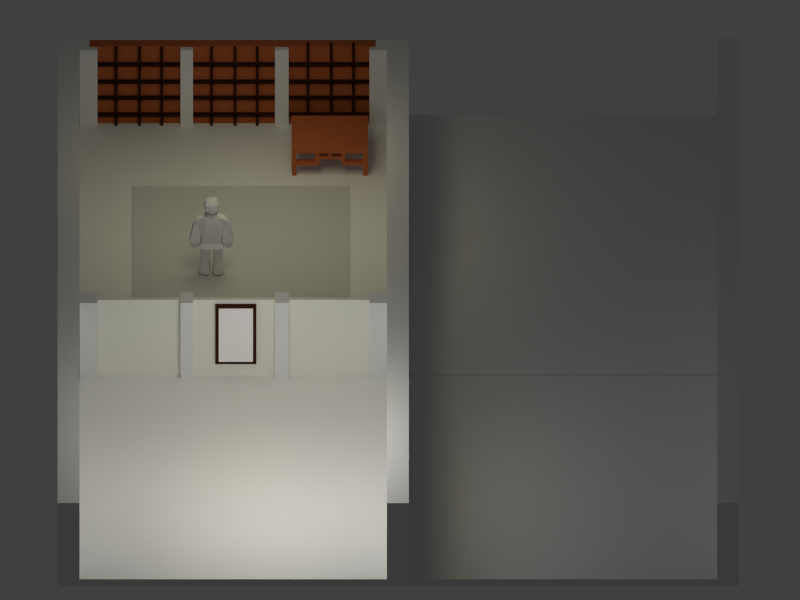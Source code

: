 # Source: mockup_scene.blend  (saved by Blender 2.64.0; exported with 4.5.12 LTS)
import bpy
from mathutils import Matrix  # noqa: F401  (used for matrix-valued properties, if any)

bpy.ops.wm.read_factory_settings(use_empty=True)
scene = bpy.context.scene
scene.name = 'Scene'

# ---- collections
col_collection_1 = bpy.data.collections.new('Collection 1'); scene.collection.children.link(col_collection_1)
col_collection_2 = bpy.data.collections.new('Collection 2'); scene.collection.children.link(col_collection_2)

# ---- materials (node trees are filled in below, after node groups)
mat_rug = bpy.data.materials.new('rug')
mat_rug.alpha_threshold = 0.0
mat_rug.use_transparent_shadow = False
mat_rug.diffuse_color = (0.6038, 0.6038, 0.6038, 1.0)
mat_rug.roughness = 0.5
mat_rug.specular_intensity = 0.06098
mat_rug.line_color = (0.0, 0.0, 0.0, 1.0)
mat_wood_wall = bpy.data.materials.new('wood_wall')
mat_wood_wall.alpha_threshold = 0.0
mat_wood_wall.use_transparent_shadow = False
mat_wood_wall.diffuse_color = (0.4672, 0.1249, 0.04308, 1.0)
mat_wood_wall.roughness = 0.5
mat_wood_wall.specular_intensity = 0.0
mat_wood_wall.line_color = (0.0, 0.0, 0.0, 1.0)
mat_pic1 = bpy.data.materials.new('pic1')
mat_pic1.alpha_threshold = 0.0
mat_pic1.use_transparent_shadow = False
mat_pic1.preview_render_type = 'CUBE'
mat_pic1.diffuse_color = (1.0, 0.96, 0.96, 1.0)
mat_pic1.roughness = 0.5
mat_pic1.specular_intensity = 0.0
mat_pic1.line_color = (0.0, 0.0, 0.0, 1.0)
mat_wood_wall_dark = bpy.data.materials.new('wood wall dark')
mat_wood_wall_dark.alpha_threshold = 0.0
mat_wood_wall_dark.use_transparent_shadow = False
mat_wood_wall_dark.diffuse_color = (0.04696, 0.01546, 0.006846, 1.0)
mat_wood_wall_dark.roughness = 0.5
mat_wood_wall_dark.specular_intensity = 0.0
mat_wood_wall_dark.line_color = (0.0, 0.0, 0.0, 1.0)
mat_column = bpy.data.materials.new('column')
mat_column.alpha_threshold = 0.0
mat_column.use_transparent_shadow = False
mat_column.roughness = 0.5
mat_column.specular_intensity = 0.06481
mat_column.line_color = (0.0, 0.0, 0.0, 1.0)
mat_paper_wall = bpy.data.materials.new('paper_wall')
mat_paper_wall.alpha_threshold = 0.0
mat_paper_wall.use_transparent_shadow = False
mat_paper_wall.diffuse_color = (0.8546, 0.855, 0.7631, 1.0)
mat_paper_wall.roughness = 0.5
mat_paper_wall.specular_intensity = 0.0
mat_paper_wall.line_color = (0.0, 0.0, 0.0, 1.0)
mat_loam_wall = bpy.data.materials.new('loam_wall')
mat_loam_wall.alpha_threshold = 0.0
mat_loam_wall.use_transparent_shadow = False
mat_loam_wall.preview_render_type = 'FLAT'
mat_loam_wall.roughness = 0.5
mat_loam_wall.specular_intensity = 0.0
mat_loam_wall.line_color = (0.0, 0.0, 0.0, 1.0)
mat_floor_board = bpy.data.materials.new('floor_board')
mat_floor_board.alpha_threshold = 0.0
mat_floor_board.use_transparent_shadow = False
mat_floor_board.preview_render_type = 'FLAT'
mat_floor_board.roughness = 0.5
mat_floor_board.specular_intensity = 0.0
mat_floor_board.line_color = (0.0, 0.0, 0.0, 1.0)

# ---- material node trees

# ---- world
world_world = bpy.data.worlds.new('World'); scene.world = world_world
world_world.color = (0.05088, 0.05088, 0.05088)
world_world.use_sun_shadow = False
world_world.sun_shadow_jitter_overblur = 0.0
world_world.cycles.sampling_method = 'MANUAL'
world_world.cycles.sample_map_resolution = 256
world_world.light_settings.ao_factor = 0.5671
world_world.light_settings.distance = 18.8

# ---- cameras
cam_camera = bpy.data.cameras.new('Camera')
cam_camera.type = 'ORTHO'
cam_camera.clip_end = 100.0
cam_camera.lens = 35.0
cam_camera.sensor_width = 32.0
cam_camera.sensor_height = 18.0
cam_camera.ortho_scale = 9.346
cam_camera.dof.focus_distance = 0.0
cam_camera.dof.aperture_fstop = 128.0

# ---- lights
light_point = bpy.data.lights.new('Point', 'POINT')
light_point.transmission_factor = 0.0
light_point.energy = 100.0
light_point.shadow_buffer_clip_start = 0.5
light_point.shadow_soft_size = 1.0
light_point.shadow_maximum_resolution = 0.006
light_point.use_absolute_resolution = True
light_point.cycles.use_multiple_importance_sampling = False
light_spot_003 = bpy.data.lights.new('Spot.003', 'SPOT')
light_spot_003.color = (1.0, 0.9301, 0.6124)
light_spot_003.transmission_factor = 0.0
light_spot_003.energy = 86.0
light_spot_003.shadow_buffer_clip_start = 0.5
light_spot_003.shadow_soft_size = 1.0
light_spot_003.shadow_maximum_resolution = 0.006
light_spot_003.use_absolute_resolution = True
light_spot_003.spot_blend = 1.0
light_spot_003.spot_size = 1.404
light_spot_003.cycles.use_multiple_importance_sampling = False
light_spot_002 = bpy.data.lights.new('Spot.002', 'SPOT')
light_spot_002.color = (1.0, 0.9301, 0.6124)
light_spot_002.transmission_factor = 0.0
light_spot_002.energy = 110.0
light_spot_002.shadow_buffer_clip_start = 0.5
light_spot_002.shadow_soft_size = 1.0
light_spot_002.shadow_maximum_resolution = 0.006
light_spot_002.use_absolute_resolution = True
light_spot_002.spot_blend = 1.0
light_spot_002.spot_size = 1.404
light_spot_002.cycles.use_multiple_importance_sampling = False
light_spot_001 = bpy.data.lights.new('Spot.001', 'SPOT')
light_spot_001.color = (1.0, 0.9301, 0.6124)
light_spot_001.transmission_factor = 0.0
light_spot_001.energy = 110.0
light_spot_001.shadow_buffer_clip_start = 0.5
light_spot_001.shadow_soft_size = 1.0
light_spot_001.shadow_maximum_resolution = 0.006
light_spot_001.use_absolute_resolution = True
light_spot_001.spot_blend = 1.0
light_spot_001.spot_size = 1.404
light_spot_001.cycles.use_multiple_importance_sampling = False
light_spot = bpy.data.lights.new('Spot', 'SPOT')
light_spot.color = (1.0, 0.9301, 0.6124)
light_spot.transmission_factor = 0.0
light_spot.energy = 86.0
light_spot.shadow_buffer_clip_start = 0.5
light_spot.shadow_soft_size = 1.0
light_spot.shadow_maximum_resolution = 0.006
light_spot.use_absolute_resolution = True
light_spot.spot_blend = 1.0
light_spot.spot_size = 1.404
light_spot.cycles.use_multiple_importance_sampling = False

# ---- meshes
me_cube_022 = bpy.data.meshes.new('Cube.022')
me_cube_022.from_pydata([(-1.0, -1.0, -1.0), (-1.0, 1.0, -1.0), (1.0, 1.0, -1.0), (1.0, -1.0, -1.0), (-1.0, -1.0, 1.0), (-1.0, 1.0, 1.0), (1.0, 1.0, 1.0), (1.0, -1.0, 1.0)], [], [(4, 5, 1, 0), (5, 6, 2, 1), (6, 7, 3, 2), (7, 4, 0, 3), (0, 1, 2, 3), (7, 6, 5, 4)])
me_cube_022.materials.append(mat_rug)
me_cube_022.use_remesh_preserve_volume = False
me_cube_022.use_remesh_preserve_attributes = False
me_cube_022.use_mirror_vertex_groups = False
me_cube_022.update()
me_cube = bpy.data.meshes.new('Cube')
me_cube.from_pydata([(-1.0, -1.0, -1.0), (-1.0, 1.0, -1.0), (0.2879, 1.0, -1.0), (0.2879, -1.0, -1.0), (-1.0, -1.0, 1.0), (-1.0, 1.0, 1.0), (0.2879, 1.0, 1.0), (0.2879, -1.0, 1.0), (-1.0, -1.148, -1.0), (0.2879, -1.148, -1.0), (-1.0, -1.148, 1.0), (0.2879, -1.148, 1.0), (-1.0, 1.159, -1.0), (0.2879, 1.159, -1.0), (-1.0, 1.159, 1.0), (0.2879, 1.159, 1.0), (0.4508, 1.0, -1.0), (0.4508, -1.0, -1.0), (0.4508, 1.0, 1.0), (0.4508, -1.0, 1.0), (0.4508, -1.148, -1.0), (0.4508, -1.148, 1.0), (0.4508, 1.159, -1.0), (0.4508, 1.159, 1.0), (-1.163, -1.0, -1.0), (-1.163, 1.0, -1.0), (-1.163, -1.0, 1.0), (-1.163, 1.0, 1.0), (-1.163, -1.148, -1.0), (-1.163, -1.148, 1.0), (-1.163, 1.159, -1.0), (-1.163, 1.159, 1.0), (-1.0, -0.4347, 1.0), (-1.0, -0.4347, -1.0), (0.2879, -0.4347, 1.0), (0.2879, -0.4347, -1.0), (0.4508, -0.4347, 1.0), (0.4508, -0.4347, -1.0), (-1.163, -0.4347, 1.0), (-1.163, -0.4347, -1.0), (-1.0, 0.3661, 1.0), (0.2879, 0.3661, -1.0), (0.4508, 0.3661, -1.0), (-1.163, 0.3661, 1.0), (-1.0, 0.3661, -1.0), (0.2879, 0.3661, 1.0), (0.4508, 0.3661, 1.0), (-1.163, 0.3661, -1.0), (-1.0, -0.3113, 1.0), (0.2879, -0.3113, -1.0), (0.4508, -0.3113, -1.0), (-1.163, -0.3113, 1.0), (-1.0, -0.3113, -1.0), (0.2879, -0.3113, 1.0), (0.4508, -0.3113, 1.0), (-1.163, -0.3113, -1.0), (-1.0, 0.4763, 1.0), (0.2879, 0.4763, -1.0), (0.4508, 0.4763, -1.0), (-1.163, 0.4763, 1.0), (-1.0, 0.4763, -1.0), (0.2879, 0.4763, 1.0), (0.4508, 0.4763, 1.0), (-1.163, 0.4763, -1.0), (-0.3561, 1.0, 1.0), (-0.3561, 1.0, -1.0), (-0.3561, -1.0, 1.0), (-0.3561, -1.0, -1.0), (-0.3561, -1.148, 1.0), (-0.3561, -1.148, -1.0), (-0.3561, 1.159, 1.0), (-0.3561, 1.159, -1.0), (-0.3561, -0.4347, -1.0), (-0.3561, -0.4347, 1.0), (-0.3561, 0.3661, -1.0), (-0.3561, 0.3661, 1.0), (-0.3561, -0.3113, -1.0), (-0.3561, -0.3113, 1.0), (-0.3561, 0.4763, -1.0), (-0.3561, 0.4763, 1.0), (-1.0, -1.0, -4.176), (-1.0, 1.0, -4.176), (0.2879, 1.0, -4.176), (0.2879, -1.0, -4.176), (-1.0, -1.148, -4.176), (0.2879, -1.148, -4.176), (-1.0, 1.159, -4.176), (0.2879, 1.159, -4.176), (0.4508, 1.0, -4.176), (0.4508, -1.0, -4.176), (0.4508, -1.148, -4.176), (0.4508, 1.159, -4.176), (-1.163, -1.0, -4.176), (-1.163, 1.0, -4.176), (-1.163, -1.148, -4.176), (-1.163, 1.159, -4.176), (-1.0, -1.0, -5.235), (-1.0, 1.0, -5.235), (0.2879, 1.0, -5.235), (0.2879, -1.0, -5.235), (-1.0, -1.148, -5.235), (0.2879, -1.148, -5.235), (-1.0, 1.159, -5.235), (0.2879, 1.159, -5.235), (0.4508, 1.0, -5.235), (0.4508, -1.0, -5.235), (0.4508, -1.148, -5.235), (0.4508, 1.159, -5.235), (-1.163, -1.0, -5.235), (-1.163, 1.0, -5.235), (-1.163, -1.148, -5.235), (-1.163, 1.159, -5.235), (-1.007, -1.007, -9.152), (-1.01, 1.01, -9.152), (0.2978, 1.01, -9.152), (0.2997, -1.011, -9.152), (-1.007, -1.141, -9.152), (0.2997, -1.137, -9.152), (-1.01, 1.15, -9.152), (0.2978, 1.149, -9.152), (0.4409, 1.01, -9.152), (0.439, -1.011, -9.152), (0.439, -1.137, -9.152), (0.4409, 1.149, -9.152), (-1.155, -1.007, -9.152), (-1.153, 1.01, -9.152), (-1.155, -1.141, -9.152), (-1.153, 1.15, -9.152), (0.2879, -0.435, -4.176), (0.4508, -0.435, -4.176), (0.2879, -0.435, -5.235), (0.4508, -0.435, -5.235), (0.2879, -0.3087, -4.176), (0.4508, -0.3087, -4.176), (0.2879, -0.3087, -5.235), (0.4508, -0.3087, -5.235), (0.2879, 0.4792, -4.176), (0.4508, 0.4792, -4.176), (0.2879, 0.4792, -5.235), (0.4508, 0.4792, -5.235), (0.2879, 0.3624, -4.176), (0.4508, 0.3624, -4.176), (0.2879, 0.3624, -5.235), (0.4508, 0.3624, -5.235), (0.4508, -0.31, -2.293), (0.4508, -0.4348, -2.293), (0.2879, -0.4348, -2.293), (0.2879, -0.31, -2.293), (0.4508, 0.4777, -2.293), (0.4508, 0.3642, -2.293), (0.2879, 0.3642, -2.293), (0.2879, 0.4777, -2.293), (0.4508, 0.4785, -3.087), (0.4508, 0.3633, -3.087), (0.2879, 0.3633, -3.087), (0.2879, 0.4785, -3.087), (0.3693, 0.4777, -2.293), (0.4508, 0.477, -1.327), (0.4508, 0.3651, -1.327), (0.2879, 0.3651, -1.327), (0.2879, 0.477, -1.327), (0.4508, -0.3094, -3.087), (0.4508, -0.4349, -3.087), (0.2879, -0.4349, -3.087), (0.2879, -0.3094, -3.087), (0.4508, -0.03097, -2.273), (0.2879, -0.03097, -2.273), (0.4508, -0.03032, -3.067), (0.2879, -0.03032, -3.067), (0.4508, 0.05859, -2.267), (0.2879, 0.05859, -2.267), (0.4508, 0.05923, -3.061), (0.2879, 0.05923, -3.061), (0.2879, 0.05765, -0.8454), (0.4508, 0.05765, -0.8454), (0.2879, -0.03191, -0.8518), (0.4508, -0.03191, -0.8518)], [], [(31, 27, 5, 14), (65, 1, 12, 71), (11, 9, 20, 21), (66, 4, 10, 68), (78, 65, 2, 57), (79, 64, 5, 56), (68, 10, 8, 69), (56, 5, 27, 59), (67, 3, 9, 69), (21, 19, 7, 11), (70, 15, 13, 71), (64, 6, 15, 70), (22, 16, 88, 91), (34, 7, 19, 36), (36, 19, 17, 37), (21, 20, 17, 19), (18, 16, 22, 23), (18, 23, 15, 6), (57, 2, 16, 58), (89, 83, 3, 17), (23, 22, 13, 15), (82, 88, 16, 2), (59, 27, 25, 63), (28, 29, 26, 24), (31, 30, 25, 27), (14, 12, 30, 31), (26, 29, 10, 4), (33, 0, 24, 39), (8, 10, 29, 28), (94, 84, 8, 28), (67, 72, 35, 3), (66, 73, 32, 4), (4, 32, 38, 26), (53, 34, 36, 54), (54, 36, 37, 50), (3, 35, 37, 17), (26, 38, 39, 24), (52, 33, 39, 55), (76, 74, 41, 49), (77, 75, 40, 48), (48, 40, 43, 51), (49, 41, 42, 50), (51, 43, 47, 55), (61, 45, 46, 62), (62, 46, 42, 58), (60, 44, 47, 63), (45, 53, 54, 46), (46, 54, 50, 42), (44, 52, 55, 47), (72, 76, 49, 35), (73, 77, 48, 32), (32, 48, 51, 38), (35, 49, 50, 37), (38, 51, 55, 39), (74, 78, 57, 41), (75, 79, 56, 40), (40, 56, 59, 43), (41, 57, 58, 42), (43, 59, 63, 47), (6, 61, 62, 18), (18, 62, 58, 16), (1, 60, 63, 25), (2, 65, 71, 13), (7, 66, 68, 11), (60, 1, 65, 78), (61, 6, 64, 79), (11, 68, 69, 9), (0, 67, 69, 8), (14, 70, 71, 12), (5, 64, 70, 14), (0, 33, 72, 67), (7, 34, 73, 66), (52, 44, 74, 76), (53, 45, 75, 77), (33, 52, 76, 72), (34, 53, 77, 73), (44, 60, 78, 74), (45, 61, 79, 75), (110, 100, 84, 94), (80, 84, 100, 96), (101, 106, 90, 85), (96, 108, 92, 80), (81, 86, 12, 1), (0, 8, 84, 80), (91, 87, 13, 22), (87, 82, 2, 13), (83, 85, 9, 3), (92, 94, 28, 24), (1, 25, 93, 81), (85, 90, 20, 9), (80, 92, 24, 0), (25, 30, 95, 93), (30, 12, 86, 95), (17, 20, 90, 89), (112, 124, 108, 96), (111, 102, 118, 127), (107, 104, 120, 123), (109, 111, 127, 125), (82, 98, 138, 136), (99, 101, 85, 83), (128, 130, 99, 83), (97, 102, 86, 81), (107, 103, 87, 91), (103, 98, 82, 87), (108, 110, 94, 92), (89, 90, 106, 105), (81, 93, 109, 97), (93, 95, 111, 109), (91, 88, 104, 107), (95, 86, 102, 111), (125, 127, 118, 113), (121, 122, 117, 115), (123, 120, 114, 119), (112, 116, 126, 124), (117, 122, 106, 101), (96, 100, 116, 112), (126, 116, 100, 110), (114, 120, 104, 98), (115, 117, 101, 99), (121, 115, 99, 105), (113, 118, 102, 97), (123, 119, 103, 107), (119, 114, 98, 103), (124, 126, 110, 108), (105, 106, 122, 121), (97, 109, 125, 113), (129, 131, 135, 133), (105, 99, 130, 131), (89, 105, 131, 129), (129, 128, 83, 89), (135, 134, 132, 133), (133, 132, 128, 129), (131, 130, 134, 135), (132, 134, 130, 128), (161, 133, 129, 162), (162, 163, 128, 129), (161, 133, 132, 164), (164, 132, 128, 163), (139, 137, 141, 143), (98, 104, 139, 138), (136, 137, 88, 82), (104, 88, 137, 139), (142, 143, 141, 140), (136, 138, 142, 140), (140, 141, 137, 136), (138, 139, 143, 142), (152, 137, 141, 153), (154, 153, 141, 140), (160, 57, 41, 159), (137, 152, 156), (160, 155, 151), (50, 144, 145, 37), (37, 35, 146, 145), (50, 144, 147, 49), (49, 147, 146, 35), (157, 148, 149, 158), (159, 158, 149, 150), (155, 151, 150, 154), (148, 152, 153, 149), (150, 149, 153, 154), (151, 160, 159, 150), (156, 152, 157), (152, 148, 157), (57, 156, 157, 58), (160, 156, 155), (57, 156, 160), (156, 137, 136, 155), (58, 157, 158, 42), (41, 42, 158, 159), (136, 155, 154, 140), (144, 161, 162, 145), (145, 146, 163, 162), (165, 166, 147, 144), (147, 164, 163, 146), (167, 168, 172, 171), (164, 147, 166, 168), (167, 165, 144, 161), (161, 164, 168, 167), (174, 173, 175, 176), (170, 166, 175, 173), (171, 169, 165, 167), (168, 166, 170, 172), (169, 171, 153, 149), (154, 153, 171, 172), (150, 149, 169, 170), (170, 172, 154, 150), (176, 175, 166, 165), (165, 169, 174, 176), (169, 170, 173, 174)])
me_cube.materials.append(mat_wood_wall)
me_cube.use_remesh_preserve_volume = False
me_cube.use_remesh_preserve_attributes = False
me_cube.use_mirror_vertex_groups = False
me_cube.update()
me_cube_033 = bpy.data.meshes.new('Cube.033')
me_cube_033.from_pydata([(-1.0, -1.0, -1.0), (-1.0, 1.0, -1.0), (1.0, 1.0, -1.0), (1.0, -1.0, -1.0), (-1.0, -1.0, 1.0), (-1.0, 1.0, 1.0), (1.0, 1.0, 1.0), (1.0, -1.0, 1.0)], [], [(4, 5, 1, 0), (5, 6, 2, 1), (6, 7, 3, 2), (7, 4, 0, 3), (0, 1, 2, 3), (7, 6, 5, 4)])
me_cube_033.materials.append(mat_pic1)
me_cube_033.use_remesh_preserve_volume = False
me_cube_033.use_remesh_preserve_attributes = False
me_cube_033.use_mirror_vertex_groups = False
me_cube_033.update()
me_cube_032 = bpy.data.meshes.new('Cube.032')
me_cube_032.from_pydata([(-1.0, -1.0, -1.0), (-1.0, 1.0, -1.0), (1.0, 1.0, -1.0), (1.0, -1.0, -1.0), (-1.0, -1.0, 1.0), (-1.0, 1.0, 1.0), (1.0, 1.0, 1.0), (1.0, -1.0, 1.0)], [], [(4, 5, 1, 0), (5, 6, 2, 1), (6, 7, 3, 2), (7, 4, 0, 3), (0, 1, 2, 3), (7, 6, 5, 4)])
me_cube_032.materials.append(mat_wood_wall_dark)
me_cube_032.use_remesh_preserve_volume = False
me_cube_032.use_remesh_preserve_attributes = False
me_cube_032.use_mirror_vertex_groups = False
me_cube_032.update()
me_cube_031 = bpy.data.meshes.new('Cube.031')
me_cube_031.from_pydata([(-1.0, -1.0, -1.0), (-1.0, 1.0, -1.0), (1.0, 1.0, -1.0), (1.0, -1.0, -1.0), (-1.0, -1.0, 1.0), (-1.0, 1.0, 1.0), (1.0, 1.0, 1.0), (1.0, -1.0, 1.0)], [], [(4, 5, 1, 0), (5, 6, 2, 1), (6, 7, 3, 2), (7, 4, 0, 3), (0, 1, 2, 3), (7, 6, 5, 4)])
me_cube_031.materials.append(mat_wood_wall_dark)
me_cube_031.use_remesh_preserve_volume = False
me_cube_031.use_remesh_preserve_attributes = False
me_cube_031.use_mirror_vertex_groups = False
me_cube_031.update()
me_cube_030 = bpy.data.meshes.new('Cube.030')
me_cube_030.from_pydata([(-1.0, -1.0, -1.0), (-1.0, 1.0, -1.0), (1.0, 1.0, -1.0), (1.0, -1.0, -1.0), (-1.0, -1.0, 1.0), (-1.0, 1.0, 1.0), (1.0, 1.0, 1.0), (1.0, -1.0, 1.0)], [], [(4, 5, 1, 0), (5, 6, 2, 1), (6, 7, 3, 2), (7, 4, 0, 3), (0, 1, 2, 3), (7, 6, 5, 4)])
me_cube_030.materials.append(mat_wood_wall_dark)
me_cube_030.use_remesh_preserve_volume = False
me_cube_030.use_remesh_preserve_attributes = False
me_cube_030.use_mirror_vertex_groups = False
me_cube_030.update()
me_cube_029 = bpy.data.meshes.new('Cube.029')
me_cube_029.from_pydata([(-1.0, -1.0, -1.0), (-1.0, 1.0, -1.0), (1.0, 1.0, -1.0), (1.0, -1.0, -1.0), (-1.0, -1.0, 1.0), (-1.0, 1.0, 1.0), (1.0, 1.0, 1.0), (1.0, -1.0, 1.0)], [], [(4, 5, 1, 0), (5, 6, 2, 1), (6, 7, 3, 2), (7, 4, 0, 3), (0, 1, 2, 3), (7, 6, 5, 4)])
me_cube_029.materials.append(mat_wood_wall_dark)
me_cube_029.use_remesh_preserve_volume = False
me_cube_029.use_remesh_preserve_attributes = False
me_cube_029.use_mirror_vertex_groups = False
me_cube_029.update()
me_cube_028 = bpy.data.meshes.new('Cube.028')
me_cube_028.from_pydata([(-1.0, -1.0, -1.0), (-1.0, 1.0, -1.0), (1.0, 1.0, -1.0), (1.0, -1.0, -1.0), (-1.0, -1.0, 1.0), (-1.0, 1.0, 1.0), (1.0, 1.0, 1.0), (1.0, -1.0, 1.0)], [], [(4, 5, 1, 0), (5, 6, 2, 1), (6, 7, 3, 2), (7, 4, 0, 3), (0, 1, 2, 3), (7, 6, 5, 4)])
me_cube_028.materials.append(mat_wood_wall_dark)
me_cube_028.use_remesh_preserve_volume = False
me_cube_028.use_remesh_preserve_attributes = False
me_cube_028.use_mirror_vertex_groups = False
me_cube_028.update()
me_cube_027 = bpy.data.meshes.new('Cube.027')
me_cube_027.from_pydata([(-1.0, -1.0, -1.0), (-1.0, 1.0, -1.0), (1.0, 1.0, -1.0), (1.0, -1.0, -1.0), (-1.0, -1.0, 1.0), (-1.0, 1.0, 1.0), (1.0, 1.0, 1.0), (1.0, -1.0, 1.0)], [], [(4, 5, 1, 0), (5, 6, 2, 1), (6, 7, 3, 2), (7, 4, 0, 3), (0, 1, 2, 3), (7, 6, 5, 4)])
me_cube_027.materials.append(mat_wood_wall_dark)
me_cube_027.use_remesh_preserve_volume = False
me_cube_027.use_remesh_preserve_attributes = False
me_cube_027.use_mirror_vertex_groups = False
me_cube_027.update()
me_cube_026 = bpy.data.meshes.new('Cube.026')
me_cube_026.from_pydata([(-1.0, -1.0, -1.0), (-1.0, 1.0, -1.0), (1.0, 1.0, -1.0), (1.0, -1.0, -1.0), (-1.0, -1.0, 1.0), (-1.0, 1.0, 1.0), (1.0, 1.0, 1.0), (1.0, -1.0, 1.0)], [], [(4, 5, 1, 0), (5, 6, 2, 1), (6, 7, 3, 2), (7, 4, 0, 3), (0, 1, 2, 3), (7, 6, 5, 4)])
me_cube_026.materials.append(mat_wood_wall_dark)
me_cube_026.use_remesh_preserve_volume = False
me_cube_026.use_remesh_preserve_attributes = False
me_cube_026.use_mirror_vertex_groups = False
me_cube_026.update()
me_cube_025 = bpy.data.meshes.new('Cube.025')
me_cube_025.from_pydata([(-1.0, -1.0, -1.0), (-1.0, 1.0, -1.0), (1.0, 1.0, -1.0), (1.0, -1.0, -1.0), (-1.0, -1.0, 1.0), (-1.0, 1.0, 1.0), (1.0, 1.0, 1.0), (1.0, -1.0, 1.0)], [], [(4, 5, 1, 0), (5, 6, 2, 1), (6, 7, 3, 2), (7, 4, 0, 3), (0, 1, 2, 3), (7, 6, 5, 4)])
me_cube_025.materials.append(mat_wood_wall_dark)
me_cube_025.use_remesh_preserve_volume = False
me_cube_025.use_remesh_preserve_attributes = False
me_cube_025.use_mirror_vertex_groups = False
me_cube_025.update()
me_cube_024 = bpy.data.meshes.new('Cube.024')
me_cube_024.from_pydata([(-1.0, -1.0, -1.0), (-1.0, 1.0, -1.0), (1.0, 1.0, -1.0), (1.0, -1.0, -1.0), (-1.0, -1.0, 1.0), (-1.0, 1.0, 1.0), (1.0, 1.0, 1.0), (1.0, -1.0, 1.0)], [], [(4, 5, 1, 0), (5, 6, 2, 1), (6, 7, 3, 2), (7, 4, 0, 3), (0, 1, 2, 3), (7, 6, 5, 4)])
me_cube_024.materials.append(mat_wood_wall_dark)
me_cube_024.use_remesh_preserve_volume = False
me_cube_024.use_remesh_preserve_attributes = False
me_cube_024.use_mirror_vertex_groups = False
me_cube_024.update()
me_cube_023 = bpy.data.meshes.new('Cube.023')
me_cube_023.from_pydata([(-1.0, -1.0, -1.0), (-1.0, 1.0, -1.0), (1.0, 1.0, -1.0), (1.0, -1.0, -1.0), (-1.0, -1.0, 1.0), (-1.0, 1.0, 1.0), (1.0, 1.0, 1.0), (1.0, -1.0, 1.0)], [], [(4, 5, 1, 0), (5, 6, 2, 1), (6, 7, 3, 2), (7, 4, 0, 3), (0, 1, 2, 3), (7, 6, 5, 4)])
me_cube_023.materials.append(mat_wood_wall_dark)
me_cube_023.use_remesh_preserve_volume = False
me_cube_023.use_remesh_preserve_attributes = False
me_cube_023.use_mirror_vertex_groups = False
me_cube_023.update()
me_cube_021 = bpy.data.meshes.new('Cube.021')
me_cube_021.from_pydata([(-1.0, -1.0, -1.0), (-1.0, 1.0, -1.0), (1.0, 1.0, -1.0), (1.0, -1.0, -1.0), (-1.0, -1.0, 1.0), (-1.0, 1.0, 1.0), (1.0, 1.0, 1.0), (1.0, -1.0, 1.0)], [], [(4, 5, 1, 0), (5, 6, 2, 1), (6, 7, 3, 2), (7, 4, 0, 3), (0, 1, 2, 3), (7, 6, 5, 4)])
me_cube_021.materials.append(mat_wood_wall_dark)
me_cube_021.use_remesh_preserve_volume = False
me_cube_021.use_remesh_preserve_attributes = False
me_cube_021.use_mirror_vertex_groups = False
me_cube_021.update()
me_cube_020 = bpy.data.meshes.new('Cube.020')
me_cube_020.from_pydata([(-1.0, -1.0, -1.0), (-1.0, 1.0, -1.0), (1.0, 1.0, -1.0), (1.0, -1.0, -1.0), (-1.0, -1.0, 1.0), (-1.0, 1.0, 1.0), (1.0, 1.0, 1.0), (1.0, -1.0, 1.0)], [], [(4, 5, 1, 0), (5, 6, 2, 1), (6, 7, 3, 2), (7, 4, 0, 3), (0, 1, 2, 3), (7, 6, 5, 4)])
me_cube_020.materials.append(mat_wood_wall_dark)
me_cube_020.use_remesh_preserve_volume = False
me_cube_020.use_remesh_preserve_attributes = False
me_cube_020.use_mirror_vertex_groups = False
me_cube_020.update()
me_cube_019 = bpy.data.meshes.new('Cube.019')
me_cube_019.from_pydata([(-1.0, -1.0, -1.0), (-1.0, 1.0, -1.0), (1.0, 1.0, -1.0), (1.0, -1.0, -1.0), (-1.0, -1.0, 1.0), (-1.0, 1.0, 1.0), (1.0, 1.0, 1.0), (1.0, -1.0, 1.0)], [], [(4, 5, 1, 0), (5, 6, 2, 1), (6, 7, 3, 2), (7, 4, 0, 3), (0, 1, 2, 3), (7, 6, 5, 4)])
me_cube_019.materials.append(mat_wood_wall_dark)
me_cube_019.use_remesh_preserve_volume = False
me_cube_019.use_remesh_preserve_attributes = False
me_cube_019.use_mirror_vertex_groups = False
me_cube_019.update()
me_cube_018 = bpy.data.meshes.new('Cube.018')
me_cube_018.from_pydata([(-1.0, -1.0, -1.0), (-1.0, 1.0, -1.0), (1.0, 1.0, -1.0), (1.0, -1.0, -1.0), (-1.0, -1.0, 1.0), (-1.0, 1.0, 1.0), (1.0, 1.0, 1.0), (1.0, -1.0, 1.0)], [], [(4, 5, 1, 0), (5, 6, 2, 1), (6, 7, 3, 2), (7, 4, 0, 3), (0, 1, 2, 3), (7, 6, 5, 4)])
me_cube_018.materials.append(mat_wood_wall_dark)
me_cube_018.use_remesh_preserve_volume = False
me_cube_018.use_remesh_preserve_attributes = False
me_cube_018.use_mirror_vertex_groups = False
me_cube_018.update()
me_cube_017 = bpy.data.meshes.new('Cube.017')
me_cube_017.from_pydata([(-1.0, -1.0, -1.0), (-1.0, 1.0, -1.0), (1.0, 1.0, -1.0), (1.0, -1.0, -1.0), (-1.0, -1.0, 1.0), (-1.0, 1.0, 1.0), (1.0, 1.0, 1.0), (1.0, -1.0, 1.0)], [], [(4, 5, 1, 0), (5, 6, 2, 1), (6, 7, 3, 2), (7, 4, 0, 3), (0, 1, 2, 3), (7, 6, 5, 4)])
me_cube_017.materials.append(mat_wood_wall)
me_cube_017.use_remesh_preserve_volume = False
me_cube_017.use_remesh_preserve_attributes = False
me_cube_017.use_mirror_vertex_groups = False
me_cube_017.update()
me_cube_016 = bpy.data.meshes.new('Cube.016')
me_cube_016.from_pydata([(-1.0, -1.0, -1.0), (-1.0, 1.0, -1.0), (1.0, 1.0, -1.0), (1.0, -1.0, -1.0), (-1.0, -1.0, 1.0), (-1.0, 1.0, 1.0), (1.0, 1.0, 1.0), (1.0, -1.0, 1.0)], [], [(4, 5, 1, 0), (5, 6, 2, 1), (6, 7, 3, 2), (7, 4, 0, 3), (0, 1, 2, 3), (7, 6, 5, 4)])
me_cube_016.materials.append(mat_column)
me_cube_016.use_remesh_preserve_volume = False
me_cube_016.use_remesh_preserve_attributes = False
me_cube_016.use_mirror_vertex_groups = False
me_cube_016.update()
me_cube_015 = bpy.data.meshes.new('Cube.015')
me_cube_015.from_pydata([(-1.0, -1.0, -1.0), (-1.0, 1.0, -1.0), (1.0, 1.0, -1.0), (1.0, -1.0, -1.0), (-1.0, -1.0, 1.0), (-1.0, 1.0, 1.0), (1.0, 1.0, 1.0), (1.0, -1.0, 1.0)], [], [(4, 5, 1, 0), (5, 6, 2, 1), (6, 7, 3, 2), (7, 4, 0, 3), (0, 1, 2, 3), (7, 6, 5, 4)])
me_cube_015.materials.append(mat_column)
me_cube_015.use_remesh_preserve_volume = False
me_cube_015.use_remesh_preserve_attributes = False
me_cube_015.use_mirror_vertex_groups = False
me_cube_015.update()
me_cube_014 = bpy.data.meshes.new('Cube.014')
me_cube_014.from_pydata([(-1.0, -1.0, -1.0), (-1.0, 1.0, -1.0), (1.0, 1.0, -1.0), (1.0, -1.0, -1.0), (-1.0, -1.0, 1.0), (-1.0, 1.0, 1.0), (1.0, 1.0, 1.0), (1.0, -1.0, 1.0)], [], [(4, 5, 1, 0), (5, 6, 2, 1), (6, 7, 3, 2), (7, 4, 0, 3), (0, 1, 2, 3), (7, 6, 5, 4)])
me_cube_014.materials.append(mat_column)
me_cube_014.use_remesh_preserve_volume = False
me_cube_014.use_remesh_preserve_attributes = False
me_cube_014.use_mirror_vertex_groups = False
me_cube_014.update()
me_cube_013 = bpy.data.meshes.new('Cube.013')
me_cube_013.from_pydata([(-1.0, -1.0, -1.0), (-1.0, 1.0, -1.0), (1.0, 1.0, -1.0), (1.0, -1.0, -1.0), (-1.0, -1.0, 1.0), (-1.0, 1.0, 1.0), (1.0, 1.0, 1.0), (1.0, -1.0, 1.0)], [], [(4, 5, 1, 0), (5, 6, 2, 1), (6, 7, 3, 2), (7, 4, 0, 3), (0, 1, 2, 3), (7, 6, 5, 4)])
me_cube_013.materials.append(mat_column)
me_cube_013.use_remesh_preserve_volume = False
me_cube_013.use_remesh_preserve_attributes = False
me_cube_013.use_mirror_vertex_groups = False
me_cube_013.update()
me_cube_012 = bpy.data.meshes.new('Cube.012')
me_cube_012.from_pydata([(-1.0, -1.0, -1.0), (-1.0, 1.0, -1.0), (1.0, 1.0, -1.0), (1.0, -1.0, -1.0), (-1.0, -1.0, 1.0), (-1.0, 1.0, 1.0), (1.0, 1.0, 1.0), (1.0, -1.0, 1.0)], [], [(4, 5, 1, 0), (5, 6, 2, 1), (6, 7, 3, 2), (7, 4, 0, 3), (0, 1, 2, 3), (7, 6, 5, 4)])
me_cube_012.materials.append(mat_paper_wall)
me_cube_012.use_remesh_preserve_volume = False
me_cube_012.use_remesh_preserve_attributes = False
me_cube_012.use_mirror_vertex_groups = False
me_cube_012.update()
me_cube_011 = bpy.data.meshes.new('Cube.011')
me_cube_011.from_pydata([(-1.0, -1.0, -1.0), (-1.0, 1.0, -1.0), (1.0, 1.0, -1.0), (1.0, -1.0, -1.0), (-1.0, -1.0, 1.0), (-1.0, 1.0, 1.0), (1.0, 1.0, 1.0), (1.0, -1.0, 1.0)], [], [(4, 5, 1, 0), (5, 6, 2, 1), (6, 7, 3, 2), (7, 4, 0, 3), (0, 1, 2, 3), (7, 6, 5, 4)])
me_cube_011.materials.append(mat_column)
me_cube_011.use_remesh_preserve_volume = False
me_cube_011.use_remesh_preserve_attributes = False
me_cube_011.use_mirror_vertex_groups = False
me_cube_011.update()
me_cube_010 = bpy.data.meshes.new('Cube.010')
me_cube_010.from_pydata([(-1.0, -1.0, -1.0), (-1.0, 1.0, -1.0), (1.0, 1.0, -1.0), (1.0, -1.0, -1.0), (-1.0, -1.0, 1.0), (-1.0, 1.0, 1.0), (1.0, 1.0, 1.0), (1.0, -1.0, 1.0)], [], [(4, 5, 1, 0), (5, 6, 2, 1), (6, 7, 3, 2), (7, 4, 0, 3), (0, 1, 2, 3), (7, 6, 5, 4)])
me_cube_010.materials.append(mat_column)
me_cube_010.use_remesh_preserve_volume = False
me_cube_010.use_remesh_preserve_attributes = False
me_cube_010.use_mirror_vertex_groups = False
me_cube_010.update()
me_cube_009 = bpy.data.meshes.new('Cube.009')
me_cube_009.from_pydata([(-1.0, -1.0, -1.0), (-1.0, 1.0, -1.0), (1.0, 1.0, -1.0), (1.0, -1.0, -1.0), (-1.0, -1.0, 1.0), (-1.0, 1.0, 1.0), (1.0, 1.0, 1.0), (1.0, -1.0, 1.0)], [], [(4, 5, 1, 0), (5, 6, 2, 1), (6, 7, 3, 2), (7, 4, 0, 3), (0, 1, 2, 3), (7, 6, 5, 4)])
me_cube_009.materials.append(mat_column)
me_cube_009.use_remesh_preserve_volume = False
me_cube_009.use_remesh_preserve_attributes = False
me_cube_009.use_mirror_vertex_groups = False
me_cube_009.update()
me_cube_008 = bpy.data.meshes.new('Cube.008')
me_cube_008.from_pydata([(-1.0, -1.0, -1.0), (-1.0, 1.0, -1.0), (1.0, 1.0, -1.0), (1.0, -1.0, -1.0), (-1.0, -1.0, 1.0), (-1.0, 1.0, 1.0), (1.0, 1.0, 1.0), (1.0, -1.0, 1.0)], [], [(4, 5, 1, 0), (5, 6, 2, 1), (6, 7, 3, 2), (7, 4, 0, 3), (0, 1, 2, 3), (7, 6, 5, 4)])
me_cube_008.materials.append(mat_column)
me_cube_008.use_remesh_preserve_volume = False
me_cube_008.use_remesh_preserve_attributes = False
me_cube_008.use_mirror_vertex_groups = False
me_cube_008.update()
me_cube_007 = bpy.data.meshes.new('Cube.007')
me_cube_007.from_pydata([(-1.0, -1.0, -1.0), (-1.0, 1.274, -1.0), (1.0, 1.274, -1.0), (1.0, -1.0, -1.0), (-1.0, -1.0, 1.0), (-1.0, 1.274, 1.0), (1.0, 1.274, 1.0), (1.0, -1.0, 1.0)], [], [(4, 5, 1, 0), (5, 6, 2, 1), (6, 7, 3, 2), (7, 4, 0, 3), (0, 1, 2, 3), (7, 6, 5, 4)])
me_cube_007.materials.append(mat_loam_wall)
me_cube_007.use_remesh_preserve_volume = False
me_cube_007.use_remesh_preserve_attributes = False
me_cube_007.use_mirror_vertex_groups = False
me_cube_007.update()
me_cube_006 = bpy.data.meshes.new('Cube.006')
me_cube_006.from_pydata([(-1.0, -1.0, -1.0), (-1.0, 1.27, -1.0), (1.0, 1.27, -1.0), (1.0, -1.0, -1.0), (-1.0, -1.0, 1.0), (-1.0, 1.27, 1.0), (1.0, 1.27, 1.0), (1.0, -1.0, 1.0)], [], [(4, 5, 1, 0), (5, 6, 2, 1), (6, 7, 3, 2), (7, 4, 0, 3), (0, 1, 2, 3), (7, 6, 5, 4)])
me_cube_006.materials.append(mat_loam_wall)
me_cube_006.use_remesh_preserve_volume = False
me_cube_006.use_remesh_preserve_attributes = False
me_cube_006.use_mirror_vertex_groups = False
me_cube_006.update()
me_cube_005 = bpy.data.meshes.new('Cube.005')
me_cube_005.from_pydata([(-1.0, -1.0, -1.0), (-1.0, 1.27, -1.0), (1.0, 1.27, -1.0), (1.0, -1.0, -1.0), (-1.0, -1.0, 1.0), (-1.0, 1.27, 1.0), (1.0, 1.27, 1.0), (1.0, -1.0, 1.0)], [], [(4, 5, 1, 0), (5, 6, 2, 1), (6, 7, 3, 2), (7, 4, 0, 3), (0, 1, 2, 3), (7, 6, 5, 4)])
me_cube_005.materials.append(mat_loam_wall)
me_cube_005.use_remesh_preserve_volume = False
me_cube_005.use_remesh_preserve_attributes = False
me_cube_005.use_mirror_vertex_groups = False
me_cube_005.update()
me_cube_004 = bpy.data.meshes.new('Cube.004')
me_cube_004.from_pydata([(-1.0, -1.0, -1.0), (-1.0, 1.54, -1.0), (1.0, 1.54, -1.0), (1.0, -1.0, -1.0), (-1.0, -1.0, 1.0), (-1.0, 1.54, 1.0), (1.0, 1.54, 1.0), (1.0, -1.0, 1.0)], [], [(4, 5, 1, 0), (5, 6, 2, 1), (6, 7, 3, 2), (7, 4, 0, 3), (0, 1, 2, 3), (7, 6, 5, 4)])
me_cube_004.materials.append(mat_floor_board)
me_cube_004.use_remesh_preserve_volume = False
me_cube_004.use_remesh_preserve_attributes = False
me_cube_004.use_mirror_vertex_groups = False
me_cube_004.update()
me_cube_003 = bpy.data.meshes.new('Cube.003')
me_cube_003.from_pydata([(-1.0, -1.0, -1.0), (-1.0, 1.54, -1.0), (1.0, 1.54, -1.0), (1.0, -1.0, -1.0), (-1.0, -1.0, 1.0), (-1.0, 1.54, 1.0), (1.0, 1.54, 1.0), (1.0, -1.0, 1.0)], [], [(4, 5, 1, 0), (5, 6, 2, 1), (6, 7, 3, 2), (7, 4, 0, 3), (0, 1, 2, 3), (7, 6, 5, 4)])
me_cube_003.materials.append(mat_floor_board)
me_cube_003.use_remesh_preserve_volume = False
me_cube_003.use_remesh_preserve_attributes = False
me_cube_003.use_mirror_vertex_groups = False
me_cube_003.update()
me_cube_002 = bpy.data.meshes.new('Cube.002')
me_cube_002.from_pydata([(-1.0, -1.0, -1.0), (-1.0, 1.0, -1.0), (1.0, 1.0, -1.0), (1.0, -1.0, -1.0), (-1.0, -1.0, 1.0), (-1.0, 1.0, 1.0), (1.0, 1.0, 1.0), (1.0, -1.0, 1.0)], [], [(4, 5, 1, 0), (5, 6, 2, 1), (6, 7, 3, 2), (7, 4, 0, 3), (0, 1, 2, 3), (7, 6, 5, 4)])
me_cube_002.materials.append(mat_floor_board)
me_cube_002.use_remesh_preserve_volume = False
me_cube_002.use_remesh_preserve_attributes = False
me_cube_002.use_mirror_vertex_groups = False
me_cube_002.update()
me_cube_001 = bpy.data.meshes.new('Cube.001')
me_cube_001.from_pydata([(-1.0, -1.0, -1.0), (-1.0, 1.0, -1.0), (1.0, 1.0, -1.0), (1.0, -1.0, -1.0), (-1.0, -1.0, 1.0), (-1.0, 1.0, 1.0), (1.0, 1.0, 1.0), (1.0, -1.0, 1.0)], [], [(4, 5, 1, 0), (5, 6, 2, 1), (6, 7, 3, 2), (7, 4, 0, 3), (0, 1, 2, 3), (7, 6, 5, 4)])
me_cube_001.materials.append(mat_floor_board)
me_cube_001.use_remesh_preserve_volume = False
me_cube_001.use_remesh_preserve_attributes = False
me_cube_001.use_mirror_vertex_groups = False
me_cube_001.update()
me_cube_034 = bpy.data.meshes.new('Cube.034')
me_cube_034.from_pydata([(-0.4535, -0.2256, -0.1942), (-0.4535, 0.2074, -0.1942), (0.003404, 0.2074, -0.1942), (0.003404, -0.2464, -0.1942), (-0.5458, -0.159, 0.8907), (-0.5458, 0.1463, 0.8907), (-0.004732, -0.2066, 1.121), (-0.004732, 0.1429, 1.121), (-0.5093, 0.1059, 0.5719), (-0.5093, -0.1186, 0.5719), (0.001658, 0.2916, 0.6388), (0.001658, -0.2214, 0.9869), (0.001658, 0.1613, 0.9869), (0.001658, -0.252, 0.6423), (-0.7074, -0.1541, 0.7839), (-0.7074, 0.1414, 0.7839), (-0.5317, 0.08009, 0.5842), (-0.5317, -0.09278, 0.5842), (-0.7935, -0.1172, 0.6581), (-0.7935, 0.1046, 0.6581), (-0.5528, 0.05852, 0.5789), (-0.5528, -0.07121, 0.5789), (-0.8936, -0.0984, -0.1484), (-0.8936, 0.08571, -0.1484), (-0.6485, 0.08571, -0.1729), (-0.6485, -0.0984, -0.1729), (-5.49e-05, -0.252, -0.3516), (-5.49e-05, 0.2074, -0.4274), (-0.4763, -0.2141, -0.3516), (-0.1338, -0.1497, -1.531), (-0.1338, 0.1369, -1.531), (-0.4981, -0.1497, -1.531), (-0.4943, 0.1501, -0.4246), (-0.495, 0.136, -1.526), (-0.136, -0.1479, -1.724), (-0.136, 0.1387, -1.724), (-0.5003, -0.1479, -1.724), (-0.4972, 0.1378, -1.719), (-0.1995, 0.4736, -1.596), (-0.432, 0.4731, -1.593), (-0.2009, 0.4747, -1.72), (-0.4334, 0.4742, -1.717), (-0.236, 0.1429, 0.9906), (-0.2366, -0.1952, 0.9906), (0.07464, 0.2944, 1.213), (-0.2753, 0.2944, 1.153), (-0.2762, -0.4004, 1.153), (-0.1206, 0.1002, 1.124), (-0.1156, -0.1682, 1.123), (-0.003853, -0.2515, 1.181), (-0.003853, 0.2898, 1.181), (-0.1829, 0.1086, 1.183), (-0.1834, -0.1999, 1.183), (-0.003853, -0.3126, 1.568), (-0.003853, 0.246, 1.568), (-0.2784, 0.1483, 1.57), (-0.2876, -0.2297, 1.57), (-0.9762, -0.1422, -0.2956), (-0.9762, 0.1295, -0.2956), (-0.6146, 0.1295, -0.3318), (-0.6146, -0.1422, -0.3318), (-0.8894, -0.07276, -0.4805), (-0.8894, 0.06008, -0.4805), (-0.7125, 0.06008, -0.4982), (-0.7125, -0.07276, -0.4982), (-0.4796, -0.2065, -0.6631), (-0.108, -0.2065, -0.6631), (-0.0543, 0.1788, -0.6517), (-0.465, 0.1344, -0.7555), (-0.1506, -0.1603, -1.063), (-0.1635, 0.114, -1.105), (-0.4498, 0.1135, -1.102), (-0.463, -0.1603, -1.063), (-0.274, -0.2359, -0.6067), (-0.2134, -0.2256, -0.1942), (-0.2454, -0.2862, -0.3516), (-0.4675, -0.1727, -0.8735), (-0.4539, 0.1191, -0.933), (-0.1529, 0.1196, -0.9363), (-0.1391, -0.1727, -0.8735), (-1.025, -0.2021, -0.1598), (-0.5071, -0.1937, -0.2219), (-1.025, 0.1894, -0.1598), (-0.5071, 0.181, -0.2219), (-0.09508, -0.1808, -1.6), (-0.1135, 0.1704, -1.511), (-0.5324, 0.1662, -1.512), (-0.5361, -0.1808, -1.6), (-0.2726, 0.1786, -0.65), (-0.3086, 0.4745, -1.719), (-0.3072, 0.4734, -1.595), (-0.3032, 0.1383, -1.722), (-0.2992, -0.2561, -1.6), (-0.2975, 0.2602, -1.516), (-0.2868, 0.1576, -0.8959), (-0.2883, -0.1928, -0.8755), (-0.2921, 0.1498, -1.13), (-0.2935, -0.1769, -1.118), (-0.3046, -0.1479, -1.724), (-0.301, 0.1365, -1.529), (-0.2532, 0.2074, -0.4261), (-0.3024, -0.1497, -1.531), (-0.3039, 0.001654, -1.723), (-0.4965, -0.0003455, -1.528), (-0.5485, -0.03229, -0.3898), (-0.1338, 9.761e-05, -1.531), (-5.49e-05, -0.03229, -0.3912), (-0.5274, -0.01933, -0.6283), (-0.0543, -0.01915, -0.6302), (-0.4987, 0.001416, -1.722), (-0.136, 0.001859, -1.724), (-0.04787, 0.001063, -1.558), (-0.6146, 0.0005369, -1.554), (-0.09404, -0.009527, -0.8872), (-0.5119, -0.009839, -0.8849), (-0.5062, -0.006332, -1.123), (-0.1087, -0.005972, -1.125), (-0.003853, 0.36, 1.359), (-0.2768, 0.1733, 1.361), (-0.003853, -0.3126, 1.359), (-0.2774, -0.2478, 1.361), (-0.005644, 0.1429, 1.059), (-0.1221, -0.1673, 1.061), (-0.005644, -0.2012, 1.059), (-0.2453, -0.0197, 1.183), (-0.1215, 0.1011, 1.061), (-0.35, -0.01922, 1.361), (-0.003853, -0.01848, 1.568), (-0.1209, -0.01813, 1.124), (-0.35, -0.02574, 1.57), (-0.003853, 0.2944, 1.261), (-0.2257, -0.2215, 1.263), (-0.2252, 0.1472, 1.263), (-0.003853, -0.3126, 1.261), (-0.321, -0.01948, 1.263), (-0.1179, 0.2558, 1.182), (-0.1045, 0.248, 1.262), (-0.0804, 0.2035, 1.569), (-0.1292, 0.2446, 1.36), (-0.1109, 0.2548, 1.326), (-0.003853, -0.3126, 1.324), (-0.2586, 0.1641, 1.327), (-0.2591, -0.2385, 1.327), (-0.003853, 0.2801, 1.324), (-0.3397, -0.01931, 1.327), (-0.003823, -0.2155, 1.702), (-0.003823, 0.1648, 1.702), (-0.2139, 0.1076, 1.704), (-0.2142, -0.1583, 1.704), (-0.003823, -0.01264, 1.702), (-0.2572, -0.01765, 1.704), (-0.07097, 0.1355, 1.703), (-0.009653, 0.000475, 1.787), (-0.009653, 0.000475, 1.787), (-0.009653, 0.000475, 1.787), (-0.009653, 0.000475, 1.787), (-0.009653, 0.000475, 1.787), (-0.009653, 0.000475, 1.787), (-0.009653, 0.000475, 1.787), (-0.283, 0.1629, 1.487), (-0.003853, -0.3126, 1.484), (-0.003853, 0.2605, 1.501), (-0.2835, -0.237, 1.486), (-0.35, -0.02312, 1.487), (-0.07538, 0.2157, 1.502), (-0.5804, -0.01565, 0.9272), (-0.5093, -0.01138, 0.5719), (-0.7551, -0.01351, 0.8118), (-0.5317, -0.01022, 0.5842), (-0.8481, -0.01172, 0.6757), (-0.5528, -0.009252, 0.5789), (-0.8936, -0.01047, -0.1484), (-0.6485, -0.01047, -0.1729), (-0.2363, -0.03372, 0.9906), (-0.9762, -0.01243, -0.2956), (-0.6146, -0.01243, -0.3318), (-0.8894, -0.009321, -0.4805), (-0.7125, -0.009321, -0.4982), (-1.025, -0.01512, -0.1598), (-0.5071, -0.01474, -0.2219), (-0.1218, -0.0391, 1.061), (-0.2934, -0.2484, 0.6871), (-0.3266, 0.2152, 0.8299), (-0.5297, 0.1285, 0.7499), (0.001658, 0.2537, 0.8563), (-0.3727, 0.1444, 0.9465), (-0.2713, 0.2657, 0.619), (-0.236, 0.2074, -0.1942), (0.002409, 0.3027, -0.3869), (-0.5823, 0.2438, -0.3885), (-0.5978, -0.3263, -0.3491), (-0.2931, -0.3735, -0.3519), (0.002409, -0.3592, -0.3407), (-0.311, 0.2876, -0.3914), (-0.199, -0.2143, 1.139), (-0.0007367, 0.1434, 1.014), (-0.0007367, -0.2889, 1.136), (-0.1984, 0.1292, 1.118), (-0.313, -0.03548, 1.129), (-0.08363, 0.1979, 1.113)], [(45, 44), (46, 45)], [(9, 166, 8, 1, 0), (186, 10, 2, 187), (0, 1, 187, 2, 3, 74), (198, 197, 42, 173), (16, 15, 5, 183, 8), (6, 7, 50, 49), (197, 199, 195, 12, 42), (123, 121, 7, 6), (122, 123, 6, 48), (166, 9, 17, 168), (167, 15, 19, 169), (165, 5, 15, 167), (9, 4, 14, 17), (81, 80, 22, 25), (168, 17, 21, 170), (20, 19, 15, 16), (17, 14, 18, 21), (25, 22, 57, 60), (178, 82, 23, 171), (179, 81, 25, 172), (83, 82, 19, 20), (66, 73, 75, 26), (108, 66, 26, 106), (107, 68, 32, 104), (93, 86, 33, 99), (110, 34, 29, 105), (102, 109, 36, 98), (109, 37, 33, 103), (98, 36, 31, 101), (38, 40, 35, 30), (90, 39, 41, 89), (41, 39, 33, 37), (99, 33, 39, 90), (89, 41, 37, 91), (13, 3, 2, 10), (3, 13, 181, 74), (11, 13, 10, 184, 12), (184, 10, 186, 182), (9, 181, 43, 4), (26, 75, 191, 192), (27, 106, 26, 192, 3, 2, 188), (28, 104, 32, 189, 190), (189, 32, 100, 193), (165, 173, 42, 185, 5), (136, 130, 50, 135), (51, 135, 50, 7, 47), (48, 6, 49, 52), (52, 124, 128, 48), (137, 55, 147, 151), (162, 160, 53, 56), (131, 134, 124, 52), (160, 161, 54, 127, 53), (63, 62, 58, 59), (59, 58, 23, 24), (172, 25, 60, 175), (171, 23, 58, 174), (176, 62, 63, 177), (175, 60, 64, 177), (174, 58, 62, 176), (60, 57, 61, 64), (79, 95, 76, 65, 73, 66), (113, 79, 66, 108), (114, 77, 68, 107), (100, 32, 68, 88), (112, 86, 71, 115), (115, 71, 77, 114), (116, 69, 79, 113), (97, 72, 76, 95), (111, 84, 69, 116), (88, 68, 77, 94), (94, 77, 71, 96), (92, 87, 72, 97), (73, 65, 28, 75), (75, 28, 190, 191), (21, 18, 80, 81), (169, 19, 82, 178), (170, 21, 81, 179), (24, 23, 82, 83), (96, 71, 86, 93), (103, 33, 86, 112), (105, 29, 84, 111), (101, 31, 87, 92), (110, 102, 98, 34), (38, 90, 89, 40), (40, 89, 91, 35), (69, 97, 95, 79), (34, 98, 101, 29), (30, 99, 90, 38), (85, 93, 99, 30), (27, 100, 88, 67), (67, 88, 94, 78), (78, 94, 96, 70), (84, 92, 97, 69), (70, 96, 93, 85), (29, 101, 92, 84), (35, 91, 102, 110), (85, 111, 116, 70), (31, 103, 112, 87), (87, 112, 115, 72), (70, 116, 113, 78), (36, 109, 103, 31), (91, 37, 109, 102), (76, 114, 107, 65), (72, 115, 114, 76), (78, 113, 108, 67), (30, 105, 111, 85), (67, 108, 106, 27), (65, 107, 104, 28), (35, 110, 105, 30), (164, 161, 117, 138), (142, 140, 119, 120), (162, 163, 126, 120), (140, 143, 117, 119), (134, 132, 51, 124), (163, 159, 118, 126), (194, 196, 123, 122), (48, 128, 47, 125, 180, 122), (196, 195, 121, 123), (124, 51, 47, 128), (150, 147, 55, 129), (47, 7, 121, 125), (139, 143, 130, 136), (142, 144, 134, 131), (52, 49, 133, 131), (49, 50, 130, 133), (144, 141, 132, 134), (126, 118, 141, 144), (120, 126, 144, 142), (132, 136, 135, 51), (138, 117, 143, 139), (133, 130, 143, 140), (159, 164, 138, 118), (131, 133, 140, 142), (118, 138, 139, 141), (141, 139, 136, 132), (150, 148, 155, 157), (149, 146, 153, 156), (56, 53, 145, 148), (151, 146, 54, 137), (149, 145, 53, 127), (127, 54, 146, 149), (129, 56, 148, 150), (155, 152, 156, 157), (157, 156, 153, 158, 154), (157, 154, 147, 150), (151, 147, 154, 158), (148, 145, 152, 155), (158, 153, 146, 151), (156, 152, 145, 149), (120, 119, 160, 162), (119, 117, 161, 160), (137, 54, 161, 164), (56, 129, 163, 162), (129, 55, 159, 163), (55, 137, 164, 159), (194, 198, 173, 43), (8, 166, 168, 16), (14, 167, 169, 18), (4, 165, 167, 14), (16, 168, 170, 20), (80, 178, 171, 22), (83, 179, 172, 24), (4, 43, 173, 165), (24, 172, 175, 59), (22, 171, 174, 57), (61, 176, 177, 64), (59, 175, 177, 63), (57, 174, 176, 61), (18, 169, 178, 80), (20, 170, 179, 83), (182, 186, 8, 183), (181, 13, 11, 43), (193, 100, 27, 188), (12, 184, 182, 185, 42), (8, 186, 187, 1), (185, 182, 183, 5), (181, 74, 0, 9), (190, 189, 1, 0), (187, 193, 188, 2), (192, 191, 74, 3), (1, 189, 193, 187), (191, 190, 0, 74), (180, 125, 197, 198), (125, 121, 195, 199, 197), (43, 11, 196, 194), (11, 12, 195, 196), (122, 180, 198, 194)])
_k = {(2, 10): 1.0, (6, 123): 1.0, (2, 3): 1.0, (6, 7): 1.0, (11, 12): 1.0, (11, 13): 1.0, (26, 106): 1.0, (12, 184): 1.0, (3, 13): 1.0, (10, 13): 1.0, (26, 192): 1.0, (27, 188): 1.0, (7, 121): 1.0, (49, 50): 1.0, (7, 50): 1.0, (6, 49): 1.0, (54, 127): 1.0, (50, 130): 1.0, (53, 160): 1.0, (27, 106): 1.0, (54, 161): 1.0, (49, 133): 1.0, (12, 195): 1.0, (11, 196): 1.0, (53, 127): 1.0, (117, 143): 1.0, (119, 140): 1.0, (133, 140): 1.0, (130, 143): 1.0, (146, 149): 1.0, (145, 149): 1.0, (153, 156): 1.0, (152, 156): 1.0, (119, 160): 1.0, (117, 161): 1.0, (10, 184): 1.0, (2, 188): 1.0, (3, 192): 1.0, (121, 195): 1.0, (123, 196): 1.0}
me_cube_034.attributes.new('crease_edge', 'FLOAT', 'EDGE').data.foreach_set('value', [_k.get((min(e.vertices), max(e.vertices)), 0.0) for e in me_cube_034.edges])
me_cube_034.use_remesh_preserve_volume = False
me_cube_034.use_remesh_preserve_attributes = False
me_cube_034.use_mirror_vertex_groups = False
me_cube_034.update()

# ---- objects
ob_point = bpy.data.objects.new('Point', light_point)
ob_cube_033 = bpy.data.objects.new('Cube.033', me_cube_022)
ob_cube_032 = bpy.data.objects.new('Cube.032', me_cube)
ob_spot_003 = bpy.data.objects.new('Spot.003', light_spot_003)
ob_spot_002 = bpy.data.objects.new('Spot.002', light_spot_002)
ob_spot_001 = bpy.data.objects.new('Spot.001', light_spot_001)
ob_spot = bpy.data.objects.new('Spot', light_spot)
ob_cube_031 = bpy.data.objects.new('Cube.031', me_cube_033)
ob_cube_030 = bpy.data.objects.new('Cube.030', me_cube_032)
ob_cube_029 = bpy.data.objects.new('Cube.029', me_cube_031)
ob_cube_028 = bpy.data.objects.new('Cube.028', me_cube_030)
ob_cube_027 = bpy.data.objects.new('Cube.027', me_cube_029)
ob_cube_026 = bpy.data.objects.new('Cube.026', me_cube_028)
ob_cube_025 = bpy.data.objects.new('Cube.025', me_cube_027)
ob_cube_024 = bpy.data.objects.new('Cube.024', me_cube_026)
ob_cube_023 = bpy.data.objects.new('Cube.023', me_cube_025)
ob_cube_022 = bpy.data.objects.new('Cube.022', me_cube_024)
ob_cube_021 = bpy.data.objects.new('Cube.021', me_cube_023)
ob_cube_020 = bpy.data.objects.new('Cube.020', me_cube_021)
ob_cube_019 = bpy.data.objects.new('Cube.019', me_cube_020)
ob_cube_018 = bpy.data.objects.new('Cube.018', me_cube_019)
ob_cube_017 = bpy.data.objects.new('Cube.017', me_cube_018)
ob_cube_016 = bpy.data.objects.new('Cube.016', me_cube_017)
ob_cube_015 = bpy.data.objects.new('Cube.015', me_cube_016)
ob_cube_014 = bpy.data.objects.new('Cube.014', me_cube_015)
ob_cube_013 = bpy.data.objects.new('Cube.013', me_cube_014)
ob_cube_012 = bpy.data.objects.new('Cube.012', me_cube_013)
ob_cube_011 = bpy.data.objects.new('Cube.011', me_cube_012)
ob_cube_010 = bpy.data.objects.new('Cube.010', me_cube_011)
ob_cube_009 = bpy.data.objects.new('Cube.009', me_cube_010)
ob_cube_008 = bpy.data.objects.new('Cube.008', me_cube_009)
ob_cube_007 = bpy.data.objects.new('Cube.007', me_cube_008)
ob_cube_006 = bpy.data.objects.new('Cube.006', me_cube_007)
ob_cube_005 = bpy.data.objects.new('Cube.005', me_cube_006)
ob_cube_004 = bpy.data.objects.new('Cube.004', me_cube_005)
ob_cube_003 = bpy.data.objects.new('Cube.003', me_cube_004)
ob_cube_002 = bpy.data.objects.new('Cube.002', me_cube_003)
ob_cube_001 = bpy.data.objects.new('Cube.001', me_cube_002)
ob_cube = bpy.data.objects.new('Cube', me_cube_001)
ob_camera = bpy.data.objects.new('Camera', cam_camera)
ob_cube_034 = bpy.data.objects.new('Cube.034', me_cube_034)

# ---- transforms, parenting, visibility, modifiers, constraints
ob_point.location = (-1.359, -0.9635, 2.313)
ob_point.lineart.crease_threshold = 0.0
ob_cube_033.location = (-1.832, 4.35, 0.03703)
ob_cube_033.scale = (1.27, 1.27, 0.02479)
ob_cube_033.lineart.crease_threshold = 0.0
ob_cube_032.location = (-0.798, 6.016, 0.4165)
ob_cube_032.rotation_euler = (5.96e-08, -5.96e-08, -1.571)
ob_cube_032.scale = (0.3868, 0.3868, 0.04151)
ob_cube_032.lineart.crease_threshold = 0.0
ob_spot_003.location = (-1.691, 4.868, 3.487)
ob_spot_003.scale = (17.0, 17.0, 17.0)
ob_spot_003.lineart.crease_threshold = 0.0
ob_spot_002.location = (-1.66, 2.451, 5.199)
ob_spot_002.rotation_euler = (0.3773, 2.745e-17, 1.704e-18)
ob_spot_002.scale = (22.48, 22.48, 22.48)
ob_spot_002.lineart.crease_threshold = 0.0
ob_spot_001.location = (-1.66, -0.3221, 6.301)
ob_spot_001.scale = (22.48, 22.48, 22.48)
ob_spot_001.lineart.crease_threshold = 0.0
ob_spot.location = (-1.691, -0.3221, 3.487)
ob_spot.scale = (17.0, 17.0, 17.0)
ob_spot.lineart.crease_threshold = 0.0
ob_cube_031.location = (-1.893, 1.945, 0.6689)
ob_cube_031.scale = (0.2007, 0.02262, 0.3875)
ob_cube_031.lineart.crease_threshold = 0.0
ob_cube_030.location = (-1.893, 1.96, 0.6689)
ob_cube_030.scale = (0.2387, 0.0269, 0.4291)
ob_cube_030.lineart.crease_threshold = 0.0
ob_cube_029.location = (-0.5204, 6.874, 0.5877)
ob_cube_029.scale = (-0.01595, 0.06223, 0.5863)
ob_cube_029.lineart.crease_threshold = 0.0
ob_cube_028.location = (-0.7799, 6.874, 0.5877)
ob_cube_028.scale = (-0.01595, 0.06223, 0.5863)
ob_cube_028.lineart.crease_threshold = 0.0
ob_cube_027.location = (-1.053, 6.874, 0.5877)
ob_cube_027.scale = (-0.01595, 0.06223, 0.5863)
ob_cube_027.lineart.crease_threshold = 0.0
ob_cube_026.location = (-2.176, 6.874, 0.5842)
ob_cube_026.scale = (-0.01595, 0.06223, 0.5863)
ob_cube_026.lineart.crease_threshold = 0.0
ob_cube_025.location = (-1.902, 6.874, 0.5842)
ob_cube_025.scale = (-0.01595, 0.06223, 0.5863)
ob_cube_025.lineart.crease_threshold = 0.0
ob_cube_024.location = (-1.643, 6.874, 0.5842)
ob_cube_024.scale = (-0.01595, 0.06223, 0.5863)
ob_cube_024.lineart.crease_threshold = 0.0
ob_cube_023.location = (-2.758, 6.874, 0.5807)
ob_cube_023.scale = (-0.01595, 0.06223, 0.5863)
ob_cube_023.lineart.crease_threshold = 0.0
ob_cube_022.location = (-3.017, 6.874, 0.5807)
ob_cube_022.scale = (-0.01595, 0.06223, 0.5863)
ob_cube_022.lineart.crease_threshold = 0.0
ob_cube_021.location = (-3.291, 6.874, 0.5807)
ob_cube_021.scale = (-0.01595, 0.06223, 0.5863)
ob_cube_021.lineart.crease_threshold = 0.0
ob_cube_020.location = (-1.93, 6.874, 0.9243)
ob_cube_020.scale = (1.669, 0.06223, 0.01571)
ob_cube_020.lineart.crease_threshold = 0.0
ob_cube_019.location = (-1.93, 6.874, 0.1914)
ob_cube_019.scale = (1.669, 0.06223, 0.01571)
ob_cube_019.lineart.crease_threshold = 0.0
ob_cube_018.location = (-1.93, 6.874, 0.4369)
ob_cube_018.scale = (1.669, 0.06223, 0.01571)
ob_cube_018.lineart.crease_threshold = 0.0
ob_cube_017.location = (-1.93, 6.874, 0.6718)
ob_cube_017.scale = (1.669, 0.06223, 0.01571)
ob_cube_017.lineart.crease_threshold = 0.0
ob_cube_016.location = (-1.93, 6.926, 0.6003)
ob_cube_016.scale = (1.669, 0.06223, 0.571)
ob_cube_016.lineart.crease_threshold = 0.0
ob_cube_015.location = (-3.613, 6.903, 0.5927)
ob_cube_015.scale = (0.1033, 0.1033, 0.5695)
ob_cube_015.lineart.crease_threshold = 0.0
ob_cube_014.location = (-0.2296, 6.903, 0.5927)
ob_cube_014.scale = (0.1033, 0.1033, 0.5695)
ob_cube_014.lineart.crease_threshold = 0.0
ob_cube_013.location = (-1.356, 6.903, 0.5927)
ob_cube_013.scale = (0.07979, 0.1033, 0.5695)
ob_cube_013.lineart.crease_threshold = 0.0
ob_cube_012.location = (-2.467, 6.903, 0.5927)
ob_cube_012.scale = (0.07363, 0.1033, 0.5695)
ob_cube_012.lineart.crease_threshold = 0.0
ob_cube_011.location = (-1.937, 1.988, 0.5852)
ob_cube_011.scale = (1.669, 0.02341, 0.571)
ob_cube_011.lineart.crease_threshold = 0.0
ob_cube_010.location = (-2.467, 1.999, 0.5927)
ob_cube_010.scale = (0.07363, 0.1033, 0.5695)
ob_cube_010.lineart.crease_threshold = 0.0
ob_cube_009.location = (-1.356, 1.999, 0.5927)
ob_cube_009.scale = (0.07979, 0.1033, 0.5695)
ob_cube_009.lineart.crease_threshold = 0.0
ob_cube_008.location = (-0.2296, 1.999, 0.5927)
ob_cube_008.scale = (0.1033, 0.1033, 0.5695)
ob_cube_008.lineart.crease_threshold = 0.0
ob_cube_007.location = (-3.613, 1.999, 0.5927)
ob_cube_007.scale = (0.1033, 0.1033, 0.5695)
ob_cube_007.lineart.crease_threshold = 0.0
ob_cube_006.location = (-3.848, 1.978, 0.5859)
ob_cube_006.scale = (0.1283, 3.967, 0.5791)
ob_cube_006.lineart.crease_threshold = 0.0
ob_cube_005.location = (3.859, 1.978, 0.5859)
ob_cube_005.scale = (0.1283, 3.967, 0.5791)
ob_cube_005.lineart.crease_threshold = 0.0
ob_cube_004.location = (0.0, 1.978, 0.5859)
ob_cube_004.scale = (0.1283, 3.967, 0.5791)
ob_cube_004.lineart.crease_threshold = 0.0
ob_cube_003.location = (-1.973, 3.962, 0.0)
ob_cube_003.scale = (1.984, 1.984, 0.04636)
ob_cube_003.lineart.crease_threshold = 0.0
ob_cube_002.location = (2.003, 3.962, 0.0)
ob_cube_002.scale = (1.984, 1.984, 0.04636)
ob_cube_002.lineart.crease_threshold = 0.0
ob_cube_001.location = (2.003, 0.0, 0.0)
ob_cube_001.scale = (1.984, 1.984, 0.04636)
ob_cube_001.lineart.crease_threshold = 0.0
ob_cube.location = (-1.973, 0.0, 0.0)
ob_cube.scale = (1.984, 1.984, 0.04636)
ob_cube.lineart.crease_threshold = 0.0
ob_camera.location = (0.02451, -10.98, 10.92)
ob_camera.rotation_euler = (0.9245, 1.773e-16, 8.832e-17)
ob_camera.lock_rotations_4d = False
ob_camera.empty_display_type = 'ARROWS'
ob_camera.color = (0.0, 0.0, 0.0, 0.0)
ob_camera.display_type = 'WIRE'
ob_camera.lineart.crease_threshold = 0.0
ob_cube_034.location = (-2.178, 3.945, 0.5998)
ob_cube_034.scale = (0.2513, 0.3168, 0.3168)
ob_cube_034.lineart.crease_threshold = 0.0
_m = ob_cube_034.modifiers.new('Mirror', 'MIRROR')
_m = ob_cube_034.modifiers.new('Subsurf', 'SUBSURF')
_m.show_render = False
_m.uv_smooth = 'PRESERVE_CORNERS'
_m.quality = 2
_m.show_only_control_edges = False

# ---- collection membership
col_collection_1.objects.link(ob_point)
col_collection_1.objects.link(ob_cube_033)
col_collection_1.objects.link(ob_cube_032)
col_collection_1.objects.link(ob_spot_003)
col_collection_1.objects.link(ob_spot_002)
col_collection_1.objects.link(ob_spot_001)
col_collection_1.objects.link(ob_spot)
col_collection_1.objects.link(ob_cube_031)
col_collection_1.objects.link(ob_cube_030)
col_collection_1.objects.link(ob_cube_029)
col_collection_1.objects.link(ob_cube_028)
col_collection_1.objects.link(ob_cube_027)
col_collection_1.objects.link(ob_cube_026)
col_collection_1.objects.link(ob_cube_025)
col_collection_1.objects.link(ob_cube_024)
col_collection_1.objects.link(ob_cube_023)
col_collection_1.objects.link(ob_cube_022)
col_collection_1.objects.link(ob_cube_021)
col_collection_1.objects.link(ob_cube_020)
col_collection_1.objects.link(ob_cube_019)
col_collection_1.objects.link(ob_cube_018)
col_collection_1.objects.link(ob_cube_017)
col_collection_1.objects.link(ob_cube_016)
col_collection_1.objects.link(ob_cube_015)
col_collection_1.objects.link(ob_cube_014)
col_collection_1.objects.link(ob_cube_013)
col_collection_1.objects.link(ob_cube_012)
col_collection_1.objects.link(ob_cube_011)
col_collection_1.objects.link(ob_cube_010)
col_collection_1.objects.link(ob_cube_009)
col_collection_1.objects.link(ob_cube_008)
col_collection_1.objects.link(ob_cube_007)
col_collection_1.objects.link(ob_cube_006)
col_collection_1.objects.link(ob_cube_005)
col_collection_1.objects.link(ob_cube_004)
col_collection_1.objects.link(ob_cube_003)
col_collection_1.objects.link(ob_cube_002)
col_collection_1.objects.link(ob_cube_001)
col_collection_1.objects.link(ob_cube)
col_collection_1.objects.link(ob_camera)
col_collection_2.objects.link(ob_cube_034)

# ---- scene / render settings (as saved in the file)
scene.camera = ob_camera
scene.frame_start = 1; scene.frame_end = 250; scene.frame_set(1)
scene.render.engine = 'BLENDER_EEVEE_NEXT'
scene.render.image_settings.color_mode = 'RGB'
scene.render.image_settings.compression = 90
scene.render.resolution_x = 2048
scene.render.resolution_y = 1536
scene.render.resolution_percentage = 40
scene.render.dither_intensity = 0.0
scene.render.bake_margin = 2
scene.render.bake_bias = 0.0
scene.cycles.use_denoising = False
scene.cycles.samples = 10
scene.cycles.sampling_pattern = 'TABULATED_SOBOL'
scene.cycles.light_sampling_threshold = 0.0
scene.cycles.use_adaptive_sampling = False
scene.cycles.use_light_tree = False
scene.cycles.blur_glossy = 0.0
scene.cycles.volume_bounces = 1
scene.cycles.pixel_filter_type = 'GAUSSIAN'
scene.cycles.sample_clamp_indirect = 0.0
scene.view_settings.view_transform = 'Standard'
bpy.context.view_layer.update()
